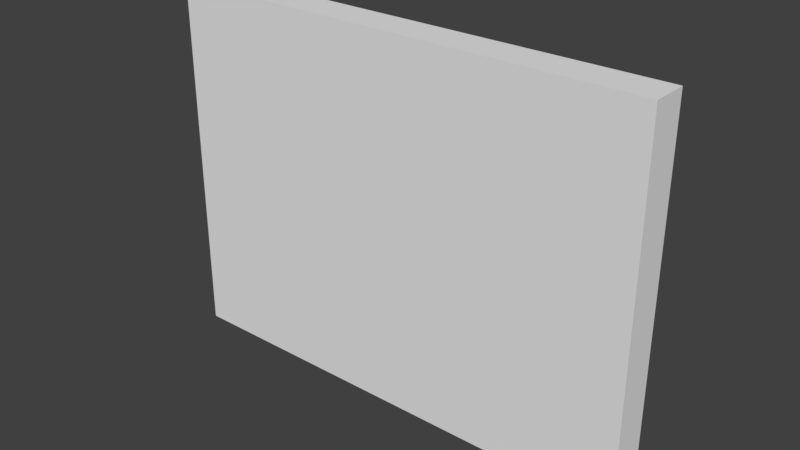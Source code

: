 # Source: BedroomWallWhiteWood_0.15x2x1.5.blend  (saved by Blender 2.79.0; exported with 4.5.12 LTS)
import bpy
from mathutils import Matrix  # noqa: F401  (used for matrix-valued properties, if any)

bpy.ops.wm.read_factory_settings(use_empty=True)
scene = bpy.context.scene
scene.name = 'Scene'

# ---- collections
col_collection_1 = bpy.data.collections.new('Collection 1'); scene.collection.children.link(col_collection_1)

# ---- materials (node trees are filled in below, after node groups)
mat_wallwhitewood2 = bpy.data.materials.new('WallWhiteWood2')
mat_wallwhitewood2.alpha_threshold = 0.0
mat_wallwhitewood2.use_transparent_shadow = False
mat_wallwhitewood2.roughness = 0.5
mat_wallwhitewood2.specular_intensity = 0.0

# ---- material node trees

# ---- world
world_world = bpy.data.worlds.new('World'); scene.world = world_world
world_world.color = (0.05088, 0.05088, 0.05088)
world_world.use_sun_shadow = False
world_world.sun_shadow_jitter_overblur = 0.0
world_world.cycles.sampling_method = 'MANUAL'

# ---- meshes
me_bedroomwallwhitewood_0_15x2x1_5 = bpy.data.meshes.new('BedroomWallWhiteWood_0.15x2x1.5')
me_bedroomwallwhitewood_0_15x2x1_5.from_pydata([(2.0, 1.5, 0.15), (-7.814e-07, 1.5, 0.15), (1.788e-07, 1.5, -2.889e-07), (2.0, 1.5, 2.157e-07), (2.0, 0.0, 0.15), (-4.834e-07, 0.0, 0.15), (8.941e-08, 0.0, -1.192e-07), (2.0, 0.0, 4.152e-07), (1.788e-07, 1.5, -2.821e-07), (2.0, 1.5, 2.225e-07), (8.941e-08, 0.0, -1.192e-07), (2.0, 0.0, 4.152e-07)], [(10, 8), (11, 9), (2, 8), (3, 9)], [(0, 3, 2, 1), (4, 0, 1, 5), (5, 1, 2, 6), (0, 4, 7, 3), (7, 4, 5, 6), (3, 11, 10, 2)])
_uv = me_bedroomwallwhitewood_0_15x2x1_5.uv_layers.new(name='UVMap')
_uv.uv.foreach_set('vector', [0.1176, 0.03205, 0.1176, 0.1203, -0.8824, 0.1203, -0.8824, 0.03205, 0.9999, 0.2501, 0.9999, 1.0, 8.659e-05, 1.0, 8.683e-05, 0.2501, 3.162e-05, 3.286e-05, 1.0, 3.162e-05, 1.0, 0.1, 3.178e-05, 0.1, 1.0, 0.1, 3.166e-05, 0.1, 3.162e-05, 3.194e-05, 1.0, 3.162e-05, 1.0, 2.753e-05, 1.0, 0.07502, 2.738e-05, 0.07502, 2.768e-05, 2.738e-05, 0.9999, 0.2462, 0.9999, 0.9961, 8.659e-05, 0.9961, 8.665e-05, 0.2462])
me_bedroomwallwhitewood_0_15x2x1_5.materials.append(mat_wallwhitewood2)
me_bedroomwallwhitewood_0_15x2x1_5.use_remesh_preserve_volume = False
me_bedroomwallwhitewood_0_15x2x1_5.use_remesh_preserve_attributes = False
me_bedroomwallwhitewood_0_15x2x1_5.use_mirror_vertex_groups = False
me_bedroomwallwhitewood_0_15x2x1_5.update()

# ---- objects
ob_bedroomwallwhitewood_0_15x2x1_5 = bpy.data.objects.new('BedroomWallWhiteWood_0.15x2x1.5', me_bedroomwallwhitewood_0_15x2x1_5)

# ---- transforms, parenting, visibility, modifiers, constraints
ob_bedroomwallwhitewood_0_15x2x1_5.location = (0.0, 1.788e-07, 0.0)
ob_bedroomwallwhitewood_0_15x2x1_5.rotation_euler = (1.571, 0.0, 0.0)
ob_bedroomwallwhitewood_0_15x2x1_5.lock_rotations_4d = False
ob_bedroomwallwhitewood_0_15x2x1_5.empty_display_type = 'ARROWS'
ob_bedroomwallwhitewood_0_15x2x1_5.lineart.crease_threshold = 0.0

# ---- collection membership
col_collection_1.objects.link(ob_bedroomwallwhitewood_0_15x2x1_5)

# ---- scene / render settings (as saved in the file)
scene.frame_start = 1; scene.frame_end = 250; scene.frame_set(79)
scene.render.engine = 'BLENDER_EEVEE_NEXT'
scene.render.resolution_percentage = 50
scene.render.dither_intensity = 0.0
scene.cycles.use_denoising = False
scene.cycles.samples = 128
scene.cycles.sampling_pattern = 'TABULATED_SOBOL'
scene.cycles.use_adaptive_sampling = False
scene.cycles.use_light_tree = False
scene.cycles.blur_glossy = 0.0
scene.cycles.sample_clamp_indirect = 0.0
scene.view_settings.view_transform = 'Standard'
bpy.context.view_layer.update()

# ---- added for rendering (the .blend has no active camera and no usable light): camera, sun
cam_auto = bpy.data.cameras.new('AutoCamera')
cam_auto.lens = 50.0
cam_auto.sensor_width = 36.0
cam_auto.clip_end = 1000.0
ob_auto_camera = bpy.data.objects.new('AutoCamera', cam_auto)
scene.collection.objects.link(ob_auto_camera)
ob_auto_camera.location = (3.31722, -2.85567, 2.60378)
ob_auto_camera.rotation_euler = (1.09748, -7.21219e-08, 0.694738)
scene.camera = ob_auto_camera
light_auto_sun = bpy.data.lights.new('AutoSun', 'SUN')
light_auto_sun.energy = 3.0
light_auto_sun.angle = 0.0523599
ob_auto_sun = bpy.data.objects.new('AutoSun', light_auto_sun)
scene.collection.objects.link(ob_auto_sun)
ob_auto_sun.rotation_euler = (0.872665, 0.174533, 0.523599)
bpy.context.view_layer.update()
